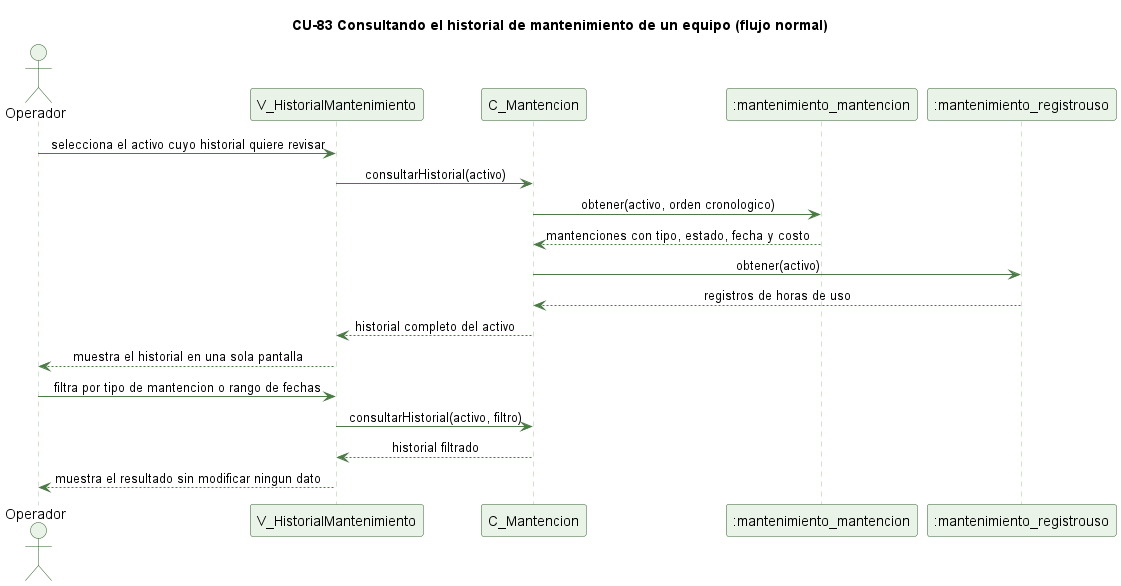

The diagram above was rendered by PlantUML. Its source (embedded in the PNG):
@startuml cu83-historial-mantenimiento-normal
' CU-83 Consultando el historial de mantenimiento de un equipo - flujo normal
skinparam backgroundColor #FFFFFF
skinparam shadowing false
skinparam defaultFontName Helvetica
skinparam sequenceMessageAlign center
skinparam ParticipantBackgroundColor #EAF3E7
skinparam ParticipantBorderColor #2E5E2A
skinparam ActorBackgroundColor #EAF3E7
skinparam ActorBorderColor #2E5E2A
skinparam sequenceLifeLineBorderColor #9CC49A
skinparam ArrowColor #4B7A46

title CU-83 Consultando el historial de mantenimiento de un equipo (flujo normal)

actor Operador
participant "V_HistorialMantenimiento" as V
participant "C_Mantencion" as C
participant ":mantenimiento_mantencion" as MNT
participant ":mantenimiento_registrouso" as RU

Operador -> V : selecciona el activo cuyo historial quiere revisar
V -> C : consultarHistorial(activo)
C -> MNT : obtener(activo, orden cronologico)
MNT --> C : mantenciones con tipo, estado, fecha y costo
C -> RU : obtener(activo)
RU --> C : registros de horas de uso
C --> V : historial completo del activo
V --> Operador : muestra el historial en una sola pantalla
Operador -> V : filtra por tipo de mantencion o rango de fechas
V -> C : consultarHistorial(activo, filtro)
C --> V : historial filtrado
V --> Operador : muestra el resultado sin modificar ningun dato

@enduml